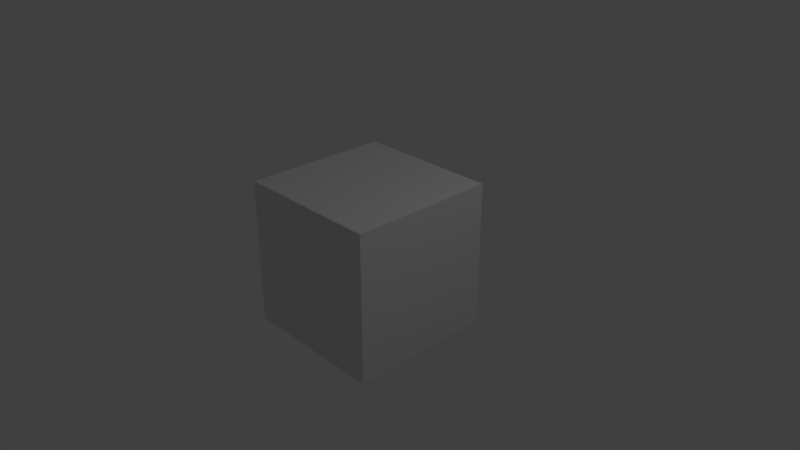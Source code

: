 # Source: loopeador_olas.blend  (saved by Blender 2.79.0; exported with 4.5.12 LTS)
import bpy
from mathutils import Matrix  # noqa: F401  (used for matrix-valued properties, if any)

bpy.ops.wm.read_factory_settings(use_empty=True)
scene = bpy.context.scene
scene.name = 'Scene'

# ---- collections
col_collection_1 = bpy.data.collections.new('Collection 1'); scene.collection.children.link(col_collection_1)

# ---- materials (node trees are filled in below, after node groups)
mat_material = bpy.data.materials.new('Material')
mat_material.alpha_threshold = 0.0
mat_material.use_transparent_shadow = False
mat_material.roughness = 0.5
mat_material.line_color = (0.0, 0.0, 0.0, 1.0)

# ---- material node trees

# ---- world
world_world = bpy.data.worlds.new('World'); scene.world = world_world
world_world.color = (0.05088, 0.05088, 0.05088)
world_world.use_sun_shadow = False
world_world.sun_shadow_jitter_overblur = 0.0
world_world.cycles.sampling_method = 'MANUAL'

# ---- cameras
cam_camera = bpy.data.cameras.new('Camera')
cam_camera.clip_end = 100.0
cam_camera.lens = 35.0
cam_camera.sensor_width = 32.0
cam_camera.sensor_height = 18.0
cam_camera.ortho_scale = 7.314
cam_camera.dof.focus_distance = 0.0
cam_camera.dof.aperture_fstop = 128.0

# ---- lights
light_lamp = bpy.data.lights.new('Lamp', 'POINT')
light_lamp.transmission_factor = 0.0
light_lamp.cutoff_distance = 30.0
light_lamp.energy = 100.0
light_lamp.shadow_buffer_clip_start = 1.001
light_lamp.shadow_soft_size = 0.1
light_lamp.shadow_maximum_resolution = 0.006
light_lamp.use_absolute_resolution = True

# ---- meshes
me_cube = bpy.data.meshes.new('Cube')
me_cube.from_pydata([(1.0, 1.0, -1.0), (1.0, -1.0, -1.0), (-1.0, -1.0, -1.0), (-1.0, 1.0, -1.0), (1.0, 1.0, 1.0), (1.0, -1.0, 1.0), (-1.0, -1.0, 1.0), (-1.0, 1.0, 1.0)], [], [(0, 1, 2, 3), (4, 7, 6, 5), (0, 4, 5, 1), (1, 5, 6, 2), (2, 6, 7, 3), (4, 0, 3, 7)])
me_cube.materials.append(mat_material)
me_cube.use_remesh_preserve_volume = False
me_cube.use_remesh_preserve_attributes = False
me_cube.use_mirror_vertex_groups = False
me_cube.update()

# ---- objects
ob_cube = bpy.data.objects.new('Cube', me_cube)
ob_lamp = bpy.data.objects.new('Lamp', light_lamp)
ob_camera = bpy.data.objects.new('Camera', cam_camera)

# ---- transforms, parenting, visibility, modifiers, constraints
ob_cube.location = (0.0, 0.0, 0.0)
ob_cube.lock_rotations_4d = False
ob_cube.empty_display_type = 'ARROWS'
ob_cube.lineart.crease_threshold = 0.0
ob_lamp.location = (4.076, 1.005, 5.904)
ob_lamp.rotation_euler = (0.6503, 0.05522, 1.866)
ob_lamp.lock_rotations_4d = False
ob_lamp.empty_display_type = 'ARROWS'
ob_lamp.color = (0.0, 0.0, 0.0, 0.0)
ob_lamp.lineart.crease_threshold = 0.0
ob_camera.location = (7.481, -6.508, 5.344)
ob_camera.rotation_euler = (1.109, 0.0, 0.8149)
ob_camera.lock_rotations_4d = False
ob_camera.empty_display_type = 'ARROWS'
ob_camera.color = (0.0, 0.0, 0.0, 0.0)
ob_camera.display_type = 'WIRE'
ob_camera.lineart.crease_threshold = 0.0

# ---- collection membership
col_collection_1.objects.link(ob_cube)
col_collection_1.objects.link(ob_lamp)
col_collection_1.objects.link(ob_camera)

# ---- scene / render settings (as saved in the file)
scene.camera = ob_camera
scene.frame_start = 93; scene.frame_end = 213; scene.frame_set(93)
scene.render.engine = 'BLENDER_EEVEE_NEXT'
scene.render.image_settings.file_format = 'FFMPEG'
scene.render.resolution_x = 1280
scene.render.resolution_y = 720
scene.render.dither_intensity = 0.0
scene.cycles.use_denoising = False
scene.cycles.samples = 128
scene.cycles.sampling_pattern = 'TABULATED_SOBOL'
scene.cycles.use_adaptive_sampling = False
scene.cycles.use_light_tree = False
scene.cycles.blur_glossy = 0.0
scene.cycles.sample_clamp_indirect = 0.0
scene.view_settings.view_transform = 'Standard'
bpy.context.view_layer.update()
